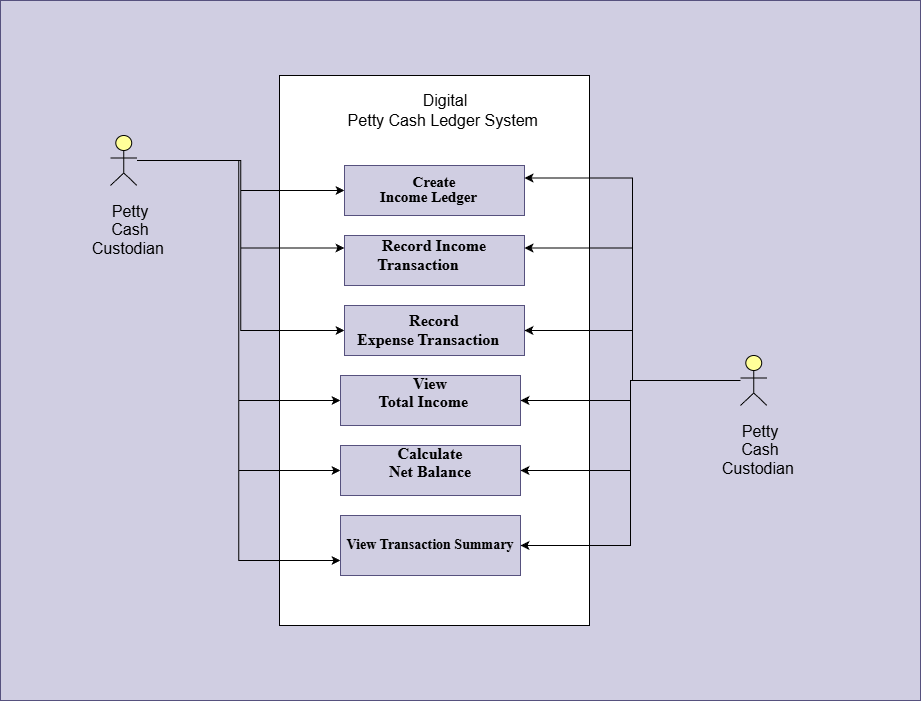

The diagram above was exported from draw.io. Its source (the exported page's mxGraphModel, read from the mxfile embedded in the PNG):
<mxGraphModel dx="2216" dy="1918" grid="1" gridSize="10" guides="1" tooltips="1" connect="1" arrows="1" fold="1" page="1" pageScale="1" pageWidth="827" pageHeight="1169" math="0" shadow="0">
  <root>
    <mxCell id="0" />
    <mxCell id="1" parent="0" />
    <mxCell id="5hPnMWqJ54Ivl3zzEVeJ-45" parent="1" style="rounded=0;whiteSpace=wrap;html=1;fillColor=light-dark(#D0CEE2,#403A4A);strokeColor=light-dark(#56517E,#BEC2C6);" value="" vertex="1">
      <mxGeometry height="700" width="920" x="-20" y="-5" as="geometry" />
    </mxCell>
    <mxCell id="5hPnMWqJ54Ivl3zzEVeJ-4" parent="1" style="rounded=0;whiteSpace=wrap;html=1;" value="&lt;span style=&quot;font-size:12.0pt;line-height:115%;&amp;lt;br/&amp;gt;font-family:&amp;quot;Calibri&amp;quot;,sans-serif;mso-ascii-theme-font:minor-latin;mso-fareast-font-family:&amp;lt;br/&amp;gt;Calibri;mso-fareast-theme-font:minor-latin;mso-hansi-theme-font:minor-latin;&amp;lt;br/&amp;gt;mso-bidi-font-family:&amp;quot;Times New Roman&amp;quot;;mso-bidi-theme-font:minor-bidi;&amp;lt;br/&amp;gt;mso-ansi-language:EN-US;mso-fareast-language:EN-US;mso-bidi-language:AR-SA&quot;&gt;&amp;nbsp; &amp;nbsp; &amp;nbsp;&lt;/span&gt;" vertex="1">
      <mxGeometry height="550" width="310" x="259" y="70" as="geometry" />
    </mxCell>
    <mxCell id="5hPnMWqJ54Ivl3zzEVeJ-23" edge="1" parent="1" source="5hPnMWqJ54Ivl3zzEVeJ-1" style="edgeStyle=orthogonalEdgeStyle;rounded=0;orthogonalLoop=1;jettySize=auto;html=1;" target="5hPnMWqJ54Ivl3zzEVeJ-6">
      <mxGeometry relative="1" as="geometry" />
    </mxCell>
    <mxCell id="5hPnMWqJ54Ivl3zzEVeJ-24" edge="1" parent="1" source="5hPnMWqJ54Ivl3zzEVeJ-1" style="edgeStyle=orthogonalEdgeStyle;rounded=0;orthogonalLoop=1;jettySize=auto;html=1;entryX=0;entryY=0.25;entryDx=0;entryDy=0;" target="5hPnMWqJ54Ivl3zzEVeJ-8">
      <mxGeometry relative="1" as="geometry" />
    </mxCell>
    <mxCell id="5hPnMWqJ54Ivl3zzEVeJ-25" edge="1" parent="1" source="5hPnMWqJ54Ivl3zzEVeJ-1" style="edgeStyle=orthogonalEdgeStyle;rounded=0;orthogonalLoop=1;jettySize=auto;html=1;entryX=0;entryY=0.5;entryDx=0;entryDy=0;" target="5hPnMWqJ54Ivl3zzEVeJ-9">
      <mxGeometry relative="1" as="geometry" />
    </mxCell>
    <mxCell id="5hPnMWqJ54Ivl3zzEVeJ-26" edge="1" parent="1" source="5hPnMWqJ54Ivl3zzEVeJ-1" style="edgeStyle=orthogonalEdgeStyle;rounded=0;orthogonalLoop=1;jettySize=auto;html=1;entryX=0;entryY=0.5;entryDx=0;entryDy=0;" target="5hPnMWqJ54Ivl3zzEVeJ-10">
      <mxGeometry relative="1" as="geometry" />
    </mxCell>
    <mxCell id="5hPnMWqJ54Ivl3zzEVeJ-27" edge="1" parent="1" source="5hPnMWqJ54Ivl3zzEVeJ-1" style="edgeStyle=orthogonalEdgeStyle;rounded=0;orthogonalLoop=1;jettySize=auto;html=1;entryX=0;entryY=0.5;entryDx=0;entryDy=0;" target="5hPnMWqJ54Ivl3zzEVeJ-12">
      <mxGeometry relative="1" as="geometry" />
    </mxCell>
    <mxCell id="5hPnMWqJ54Ivl3zzEVeJ-28" edge="1" parent="1" source="5hPnMWqJ54Ivl3zzEVeJ-1" style="edgeStyle=orthogonalEdgeStyle;rounded=0;orthogonalLoop=1;jettySize=auto;html=1;entryX=0;entryY=0.75;entryDx=0;entryDy=0;" target="5hPnMWqJ54Ivl3zzEVeJ-13">
      <mxGeometry relative="1" as="geometry" />
    </mxCell>
    <mxCell id="5hPnMWqJ54Ivl3zzEVeJ-1" parent="1" style="html=1;outlineConnect=0;whiteSpace=wrap;fillColor=#ffff99;verticalLabelPosition=bottom;verticalAlign=top;align=center;shape=mxgraph.archimate3.actor;" value="" vertex="1">
      <mxGeometry height="50" width="26.5" x="90" y="130" as="geometry" />
    </mxCell>
    <mxCell id="5hPnMWqJ54Ivl3zzEVeJ-2" parent="1" style="text;html=1;whiteSpace=wrap;strokeColor=none;fillColor=none;align=center;verticalAlign=middle;rounded=0;" value="&lt;span style=&quot;font-size:12.0pt;line-height:115%;&lt;br/&gt;font-family:&amp;quot;Calibri&amp;quot;,sans-serif;mso-ascii-theme-font:minor-latin;mso-fareast-font-family:&lt;br/&gt;Calibri;mso-fareast-theme-font:minor-latin;mso-hansi-theme-font:minor-latin;&lt;br/&gt;mso-bidi-font-family:&amp;quot;Times New Roman&amp;quot;;mso-bidi-theme-font:minor-bidi;&lt;br/&gt;mso-ansi-language:EN-US;mso-fareast-language:EN-US;mso-bidi-language:AR-SA&quot;&gt;Petty&lt;br/&gt;Cash Custodian&amp;nbsp;&lt;/span&gt;" vertex="1">
      <mxGeometry height="30" width="60" x="80" y="210" as="geometry" />
    </mxCell>
    <mxCell id="5hPnMWqJ54Ivl3zzEVeJ-5" parent="1" style="text;html=1;whiteSpace=wrap;strokeColor=none;fillColor=none;align=center;verticalAlign=middle;rounded=0;" value="&lt;span style=&quot;font-size: 16px;&quot;&gt;Digital&lt;/span&gt;&lt;br style=&quot;font-size: 16px;&quot;&gt;&lt;span style=&quot;font-size: 16px;&quot;&gt;Petty Cash Ledger System&amp;nbsp;&lt;/span&gt;" vertex="1">
      <mxGeometry height="30" width="210" x="320" y="90" as="geometry" />
    </mxCell>
    <mxCell id="5hPnMWqJ54Ivl3zzEVeJ-6" parent="1" style="rounded=0;whiteSpace=wrap;html=1;fillColor=light-dark(#D0CEE2,#CCFFFF);strokeColor=#56517e;align=center;" value="&lt;span style=&quot;line-height: 115%;&quot;&gt;&lt;font style=&quot;color: light-dark(rgb(0, 0, 0), rgb(0, 0, 0)); font-size: 15px;&quot; face=&quot;Times New Roman&quot;&gt;&lt;b&gt;Create&lt;br&gt;Income Ledger&amp;nbsp; &amp;nbsp;&lt;/b&gt;&lt;/font&gt;&lt;/span&gt;" vertex="1">
      <mxGeometry height="50" width="180" x="324" y="160" as="geometry" />
    </mxCell>
    <mxCell id="5hPnMWqJ54Ivl3zzEVeJ-8" parent="1" style="rounded=0;whiteSpace=wrap;html=1;fillColor=light-dark(#D0CEE2,#CCFFFF);strokeColor=#56517e;align=center;" value="&lt;div&gt;&lt;font face=&quot;Times New Roman&quot;&gt;&lt;span style=&quot;font-size:12.0pt;line-height:115%;&amp;lt;br/&amp;gt;font-family:&amp;quot;Calibri&amp;quot;,sans-serif;mso-ascii-theme-font:minor-latin;mso-fareast-font-family:&amp;lt;br/&amp;gt;Calibri;mso-fareast-theme-font:minor-latin;mso-hansi-theme-font:minor-latin;&amp;lt;br/&amp;gt;mso-bidi-font-family:&amp;quot;Times New Roman&amp;quot;;mso-bidi-theme-font:minor-bidi;&amp;lt;br/&amp;gt;mso-ansi-language:EN-US;mso-fareast-language:EN-US;mso-bidi-language:AR-SA&quot;&gt;&lt;br&gt;&lt;/span&gt;&lt;/font&gt;&lt;/div&gt;&lt;font face=&quot;Times New Roman&quot; style=&quot;color: light-dark(rgb(0, 0, 0), rgb(0, 0, 0));&quot;&gt;&lt;div style=&quot;&quot;&gt;&lt;b&gt;&lt;span style=&quot;font-size: 12pt; background-color: transparent;&quot;&gt;Record Income Transaction&lt;/span&gt;&lt;span style=&quot;font-size: 12pt; background-color: transparent;&quot;&gt;&amp;nbsp; &amp;nbsp; &amp;nbsp; &amp;nbsp;&amp;nbsp;&lt;/span&gt;&lt;/b&gt;&lt;/div&gt;&lt;/font&gt;&lt;div style=&quot;&quot;&gt;&lt;br&gt;&lt;/div&gt;&lt;div&gt;&lt;br&gt;&lt;/div&gt;" vertex="1">
      <mxGeometry height="50" width="180" x="324" y="230" as="geometry" />
    </mxCell>
    <mxCell id="5hPnMWqJ54Ivl3zzEVeJ-9" parent="1" style="rounded=0;whiteSpace=wrap;html=1;fillColor=light-dark(#D0CEE2,#CCFFFF);strokeColor=#56517e;" value="&lt;span style=&quot;font-size: 12pt; line-height: 115%;&quot;&gt;&lt;font face=&quot;Times New Roman&quot; style=&quot;color: light-dark(rgb(0, 0, 0), rgb(0, 0, 0));&quot;&gt;&lt;b&gt;Record&lt;br&gt;Expense Transaction&amp;nbsp; &amp;nbsp;&lt;/b&gt;&lt;/font&gt;&lt;/span&gt;" vertex="1">
      <mxGeometry height="50" width="180" x="324" y="300" as="geometry" />
    </mxCell>
    <mxCell id="5hPnMWqJ54Ivl3zzEVeJ-10" parent="1" style="rounded=0;whiteSpace=wrap;html=1;fillColor=light-dark(#D0CEE2,#CCFFFF);strokeColor=#56517e;" value="&lt;br&gt;&lt;span style=&quot;font-size:12.0pt;line-height:115%;&amp;lt;br/&amp;gt;font-family:&amp;quot;Calibri&amp;quot;,sans-serif;mso-ascii-theme-font:minor-latin;mso-fareast-font-family:&amp;lt;br/&amp;gt;Calibri;mso-fareast-theme-font:minor-latin;mso-hansi-theme-font:minor-latin;&amp;lt;br/&amp;gt;mso-bidi-font-family:&amp;quot;Times New Roman&amp;quot;;mso-bidi-theme-font:minor-bidi;&amp;lt;br/&amp;gt;mso-ansi-language:EN-US;mso-fareast-language:EN-US;mso-bidi-language:AR-SA&quot;&gt;&lt;b&gt;&lt;font style=&quot;color: light-dark(rgb(0, 0, 0), rgb(0, 0, 0));&quot; face=&quot;Times New Roman&quot;&gt;View&lt;br&gt;Total Income&lt;/font&gt;&lt;/b&gt;&lt;span style=&quot;mso-spacerun:yes&quot;&gt;&amp;nbsp; &amp;nbsp;&lt;/span&gt;&lt;/span&gt;&lt;br&gt;&lt;br&gt;&lt;div&gt;&lt;br&gt;&lt;/div&gt;" vertex="1">
      <mxGeometry height="50" width="180" x="320" y="370" as="geometry" />
    </mxCell>
    <mxCell id="5hPnMWqJ54Ivl3zzEVeJ-12" parent="1" style="rounded=0;whiteSpace=wrap;html=1;fillColor=light-dark(#D0CEE2,#CCFFFF);strokeColor=#56517e;" value="&lt;b&gt;&lt;font style=&quot;color: light-dark(rgb(0, 0, 0), rgb(0, 0, 0));&quot; face=&quot;Times New Roman&quot;&gt;&lt;br&gt;&lt;span style=&quot;font-size:12.0pt;line-height:115%;&amp;lt;br/&amp;gt;font-family:&amp;quot;Calibri&amp;quot;,sans-serif;mso-ascii-theme-font:minor-latin;mso-fareast-font-family:&amp;lt;br/&amp;gt;Calibri;mso-fareast-theme-font:minor-latin;mso-hansi-theme-font:minor-latin;&amp;lt;br/&amp;gt;mso-bidi-font-family:&amp;quot;Times New Roman&amp;quot;;mso-bidi-theme-font:minor-bidi;&amp;lt;br/&amp;gt;mso-ansi-language:EN-US;mso-fareast-language:EN-US;mso-bidi-language:AR-SA&quot;&gt;Calculate&lt;br&gt;Net Balance&lt;/span&gt;&lt;br&gt;&lt;br&gt;&lt;br&gt;&lt;/font&gt;&lt;/b&gt;" vertex="1">
      <mxGeometry height="50" width="180" x="320" y="440" as="geometry" />
    </mxCell>
    <mxCell id="5hPnMWqJ54Ivl3zzEVeJ-13" parent="1" style="rounded=0;whiteSpace=wrap;html=1;fillColor=light-dark(#D0CEE2,#CCFFFF);strokeColor=#56517e;" value="&lt;font face=&quot;Times New Roman&quot; style=&quot;color: light-dark(rgb(0, 0, 0), rgb(0, 0, 0)); font-size: 14px;&quot;&gt;&lt;b style=&quot;&quot;&gt;View Transaction Summary&lt;/b&gt;&lt;/font&gt;" vertex="1">
      <mxGeometry height="60" width="180" x="320" y="510" as="geometry" />
    </mxCell>
    <mxCell id="5hPnMWqJ54Ivl3zzEVeJ-39" edge="1" parent="1" source="5hPnMWqJ54Ivl3zzEVeJ-20" style="edgeStyle=orthogonalEdgeStyle;rounded=0;orthogonalLoop=1;jettySize=auto;html=1;entryX=1;entryY=0.5;entryDx=0;entryDy=0;" target="5hPnMWqJ54Ivl3zzEVeJ-13">
      <mxGeometry relative="1" as="geometry" />
    </mxCell>
    <mxCell id="5hPnMWqJ54Ivl3zzEVeJ-40" edge="1" parent="1" source="5hPnMWqJ54Ivl3zzEVeJ-20" style="edgeStyle=orthogonalEdgeStyle;rounded=0;orthogonalLoop=1;jettySize=auto;html=1;entryX=1;entryY=0.25;entryDx=0;entryDy=0;" target="5hPnMWqJ54Ivl3zzEVeJ-6">
      <mxGeometry relative="1" as="geometry" />
    </mxCell>
    <mxCell id="5hPnMWqJ54Ivl3zzEVeJ-41" edge="1" parent="1" source="5hPnMWqJ54Ivl3zzEVeJ-20" style="edgeStyle=orthogonalEdgeStyle;rounded=0;orthogonalLoop=1;jettySize=auto;html=1;entryX=1;entryY=0.25;entryDx=0;entryDy=0;" target="5hPnMWqJ54Ivl3zzEVeJ-8">
      <mxGeometry relative="1" as="geometry" />
    </mxCell>
    <mxCell id="5hPnMWqJ54Ivl3zzEVeJ-42" edge="1" parent="1" source="5hPnMWqJ54Ivl3zzEVeJ-20" style="edgeStyle=orthogonalEdgeStyle;rounded=0;orthogonalLoop=1;jettySize=auto;html=1;entryX=1;entryY=0.5;entryDx=0;entryDy=0;" target="5hPnMWqJ54Ivl3zzEVeJ-9">
      <mxGeometry relative="1" as="geometry" />
    </mxCell>
    <mxCell id="5hPnMWqJ54Ivl3zzEVeJ-43" edge="1" parent="1" source="5hPnMWqJ54Ivl3zzEVeJ-20" style="edgeStyle=orthogonalEdgeStyle;rounded=0;orthogonalLoop=1;jettySize=auto;html=1;" target="5hPnMWqJ54Ivl3zzEVeJ-10">
      <mxGeometry relative="1" as="geometry" />
    </mxCell>
    <mxCell id="5hPnMWqJ54Ivl3zzEVeJ-44" edge="1" parent="1" source="5hPnMWqJ54Ivl3zzEVeJ-20" style="edgeStyle=orthogonalEdgeStyle;rounded=0;orthogonalLoop=1;jettySize=auto;html=1;entryX=1;entryY=0.5;entryDx=0;entryDy=0;" target="5hPnMWqJ54Ivl3zzEVeJ-12">
      <mxGeometry relative="1" as="geometry" />
    </mxCell>
    <mxCell id="5hPnMWqJ54Ivl3zzEVeJ-20" parent="1" style="html=1;outlineConnect=0;whiteSpace=wrap;fillColor=#ffff99;verticalLabelPosition=bottom;verticalAlign=top;align=center;shape=mxgraph.archimate3.actor;" value="" vertex="1">
      <mxGeometry height="50" width="26.5" x="720" y="350" as="geometry" />
    </mxCell>
    <mxCell id="5hPnMWqJ54Ivl3zzEVeJ-21" parent="1" style="text;html=1;whiteSpace=wrap;strokeColor=none;fillColor=none;align=center;verticalAlign=middle;rounded=0;" value="&lt;span style=&quot;font-size:12.0pt;line-height:115%;&lt;br/&gt;font-family:&amp;quot;Calibri&amp;quot;,sans-serif;mso-ascii-theme-font:minor-latin;mso-fareast-font-family:&lt;br/&gt;Calibri;mso-fareast-theme-font:minor-latin;mso-hansi-theme-font:minor-latin;&lt;br/&gt;mso-bidi-font-family:&amp;quot;Times New Roman&amp;quot;;mso-bidi-theme-font:minor-bidi;&lt;br/&gt;mso-ansi-language:EN-US;mso-fareast-language:EN-US;mso-bidi-language:AR-SA&quot;&gt;Petty&lt;br/&gt;Cash Custodian&amp;nbsp;&lt;/span&gt;" vertex="1">
      <mxGeometry height="30" width="60" x="710" y="430" as="geometry" />
    </mxCell>
  </root>
</mxGraphModel>